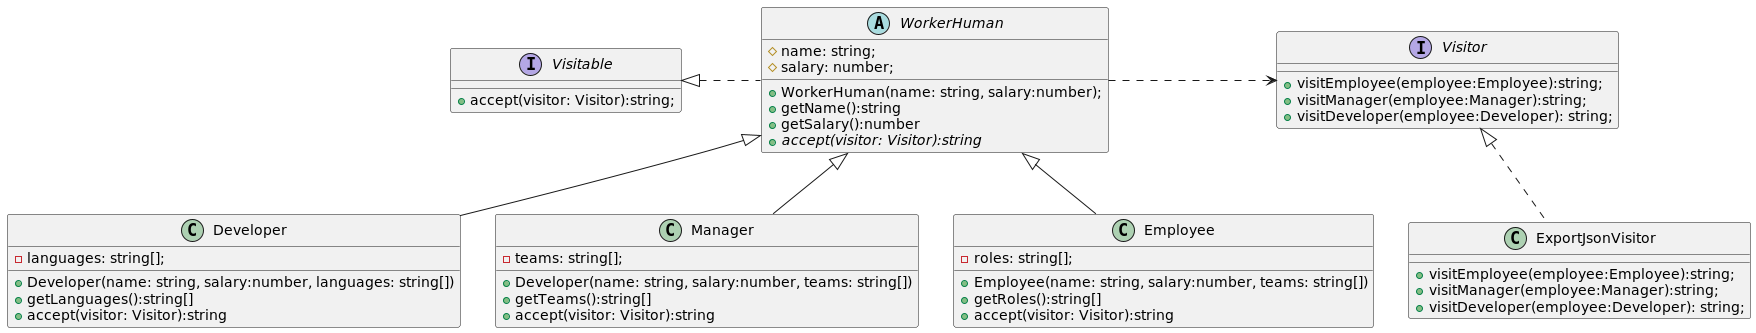

The diagram above was rendered by PlantUML. Its source (embedded in the PNG):
@startuml
abstract class WorkerHuman{
    #name: string;
    #salary: number;
    +WorkerHuman(name: string, salary:number);
    +getName():string
    +getSalary():number
    {abstract}+accept(visitor: Visitor):string
}

class Developer{
    -languages: string[];
    +Developer(name: string, salary:number, languages: string[])
    +getLanguages():string[]
    +accept(visitor: Visitor):string
}

class Manager{
    -teams: string[];
    +Developer(name: string, salary:number, teams: string[])
    +getTeams():string[]
    +accept(visitor: Visitor):string
}
class Employee{
    -roles: string[];
    +Employee(name: string, salary:number, teams: string[])
    +getRoles():string[]
    +accept(visitor: Visitor):string
}

interface Visitable{
    +accept(visitor: Visitor):string;
}

interface Visitor{
    +visitEmployee(employee:Employee):string;
    +visitManager(employee:Manager):string;
    +visitDeveloper(employee:Developer): string;
}
class ExportJsonVisitor{
    +visitEmployee(employee:Employee):string;
    +visitManager(employee:Manager):string;
    +visitDeveloper(employee:Developer): string;
}

Visitor <|.. ExportJsonVisitor
WorkerHuman <|-- Manager
WorkerHuman <|-- Employee
WorkerHuman <|-- Developer
Visitable <|. WorkerHuman: "           "
WorkerHuman .> Visitor
@enduml